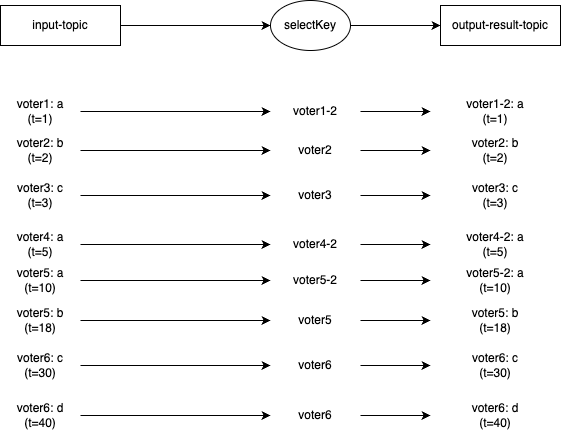

The diagram above was exported from draw.io. Its source (the exported page's mxGraphModel, read from the mxfile embedded in the PNG):
<mxGraphModel dx="524" dy="995" grid="1" gridSize="10" guides="1" tooltips="1" connect="1" arrows="1" fold="1" page="1" pageScale="1" pageWidth="1169" pageHeight="827" math="0" shadow="0">
  <root>
    <mxCell id="0" />
    <mxCell id="1" parent="0" />
    <mxCell id="pKS4B4EWEE2jMQGI_RAB-51" style="edgeStyle=orthogonalEdgeStyle;rounded=0;orthogonalLoop=1;jettySize=auto;html=1;entryX=0;entryY=0.5;entryDx=0;entryDy=0;strokeColor=#000000;fontColor=#000000;" parent="1" source="pKS4B4EWEE2jMQGI_RAB-52" target="pKS4B4EWEE2jMQGI_RAB-54" edge="1">
      <mxGeometry relative="1" as="geometry" />
    </mxCell>
    <mxCell id="pKS4B4EWEE2jMQGI_RAB-52" value="&lt;div&gt;&lt;font&gt;input-topic&lt;/font&gt;&lt;/div&gt;" style="rounded=0;whiteSpace=wrap;html=1;strokeColor=#000000;fontColor=#000000;" parent="1" vertex="1">
      <mxGeometry x="80" y="160" width="120" height="40" as="geometry" />
    </mxCell>
    <mxCell id="UVN9ZvTIUVG2hzxVgpi9-4" style="edgeStyle=orthogonalEdgeStyle;rounded=0;orthogonalLoop=1;jettySize=auto;html=1;entryX=0;entryY=0.5;entryDx=0;entryDy=0;" parent="1" source="pKS4B4EWEE2jMQGI_RAB-54" target="cnL0BJFdg0d7fFRK8mFJ-2" edge="1">
      <mxGeometry relative="1" as="geometry" />
    </mxCell>
    <mxCell id="pKS4B4EWEE2jMQGI_RAB-54" value="selectKey" style="ellipse;whiteSpace=wrap;html=1;strokeColor=#000000;fontColor=#000000;" parent="1" vertex="1">
      <mxGeometry x="350" y="155" width="80" height="50" as="geometry" />
    </mxCell>
    <mxCell id="cnL0BJFdg0d7fFRK8mFJ-2" value="output-result-topic" style="rounded=0;whiteSpace=wrap;html=1;strokeColor=#000000;fontColor=#000000;" parent="1" vertex="1">
      <mxGeometry x="520" y="160" width="120" height="40" as="geometry" />
    </mxCell>
    <mxCell id="Bi6lJuceC_sSA9WiSDit-1" style="edgeStyle=orthogonalEdgeStyle;rounded=0;orthogonalLoop=1;jettySize=auto;html=1;entryX=0;entryY=0.5;entryDx=0;entryDy=0;" parent="1" source="Bi6lJuceC_sSA9WiSDit-2" target="Bi6lJuceC_sSA9WiSDit-4" edge="1">
      <mxGeometry relative="1" as="geometry" />
    </mxCell>
    <mxCell id="Bi6lJuceC_sSA9WiSDit-2" value="voter1: a&lt;div&gt;(t=1)&lt;/div&gt;" style="text;html=1;align=center;verticalAlign=middle;whiteSpace=wrap;rounded=0;fontColor=#000000;" parent="1" vertex="1">
      <mxGeometry x="80" y="251" width="80" height="30" as="geometry" />
    </mxCell>
    <mxCell id="Bi6lJuceC_sSA9WiSDit-3" style="edgeStyle=orthogonalEdgeStyle;rounded=0;orthogonalLoop=1;jettySize=auto;html=1;" parent="1" source="Bi6lJuceC_sSA9WiSDit-4" target="Bi6lJuceC_sSA9WiSDit-5" edge="1">
      <mxGeometry relative="1" as="geometry" />
    </mxCell>
    <mxCell id="Bi6lJuceC_sSA9WiSDit-4" value="voter1-2" style="text;html=1;align=center;verticalAlign=middle;whiteSpace=wrap;rounded=0;fontColor=#000000;" parent="1" vertex="1">
      <mxGeometry x="350" y="251" width="90" height="30" as="geometry" />
    </mxCell>
    <mxCell id="Bi6lJuceC_sSA9WiSDit-5" value="&lt;div&gt;&lt;span style=&quot;background-color: initial;&quot;&gt;voter1-2: a&lt;/span&gt;&lt;/div&gt;&lt;div&gt;&lt;span style=&quot;background-color: initial;&quot;&gt;(t=1)&lt;/span&gt;&lt;br&gt;&lt;/div&gt;" style="text;html=1;align=center;verticalAlign=middle;whiteSpace=wrap;rounded=0;fontColor=#000000;" parent="1" vertex="1">
      <mxGeometry x="510" y="251" width="130" height="30" as="geometry" />
    </mxCell>
    <mxCell id="Bi6lJuceC_sSA9WiSDit-6" style="edgeStyle=orthogonalEdgeStyle;rounded=0;orthogonalLoop=1;jettySize=auto;html=1;entryX=0;entryY=0.5;entryDx=0;entryDy=0;" parent="1" source="Bi6lJuceC_sSA9WiSDit-7" target="Bi6lJuceC_sSA9WiSDit-9" edge="1">
      <mxGeometry relative="1" as="geometry" />
    </mxCell>
    <mxCell id="Bi6lJuceC_sSA9WiSDit-7" value="voter2: b&lt;div&gt;(t=2)&lt;/div&gt;" style="text;html=1;align=center;verticalAlign=middle;whiteSpace=wrap;rounded=0;fontColor=#000000;" parent="1" vertex="1">
      <mxGeometry x="80" y="290" width="80" height="30" as="geometry" />
    </mxCell>
    <mxCell id="Bi6lJuceC_sSA9WiSDit-8" style="edgeStyle=orthogonalEdgeStyle;rounded=0;orthogonalLoop=1;jettySize=auto;html=1;entryX=0;entryY=0.5;entryDx=0;entryDy=0;" parent="1" source="Bi6lJuceC_sSA9WiSDit-9" target="Bi6lJuceC_sSA9WiSDit-10" edge="1">
      <mxGeometry relative="1" as="geometry" />
    </mxCell>
    <mxCell id="Bi6lJuceC_sSA9WiSDit-9" value="voter2" style="text;html=1;align=center;verticalAlign=middle;whiteSpace=wrap;rounded=0;fontColor=#000000;" parent="1" vertex="1">
      <mxGeometry x="350" y="290" width="90" height="30" as="geometry" />
    </mxCell>
    <mxCell id="Bi6lJuceC_sSA9WiSDit-10" value="&lt;div&gt;&lt;span style=&quot;background-color: initial;&quot;&gt;voter2: b&lt;/span&gt;&lt;/div&gt;&lt;div&gt;&lt;span style=&quot;background-color: initial;&quot;&gt;(t=2)&lt;/span&gt;&lt;br&gt;&lt;/div&gt;" style="text;html=1;align=center;verticalAlign=middle;whiteSpace=wrap;rounded=0;fontColor=#000000;" parent="1" vertex="1">
      <mxGeometry x="510" y="290" width="130" height="30" as="geometry" />
    </mxCell>
    <mxCell id="Bi6lJuceC_sSA9WiSDit-11" style="edgeStyle=orthogonalEdgeStyle;rounded=0;orthogonalLoop=1;jettySize=auto;html=1;entryX=0;entryY=0.5;entryDx=0;entryDy=0;" parent="1" source="Bi6lJuceC_sSA9WiSDit-12" target="Bi6lJuceC_sSA9WiSDit-14" edge="1">
      <mxGeometry relative="1" as="geometry" />
    </mxCell>
    <mxCell id="Bi6lJuceC_sSA9WiSDit-12" value="voter3: c&lt;div&gt;(t=3)&lt;/div&gt;" style="text;html=1;align=center;verticalAlign=middle;whiteSpace=wrap;rounded=0;fontColor=#000000;" parent="1" vertex="1">
      <mxGeometry x="80" y="335" width="80" height="30" as="geometry" />
    </mxCell>
    <mxCell id="Bi6lJuceC_sSA9WiSDit-13" style="edgeStyle=orthogonalEdgeStyle;rounded=0;orthogonalLoop=1;jettySize=auto;html=1;" parent="1" source="Bi6lJuceC_sSA9WiSDit-14" target="Bi6lJuceC_sSA9WiSDit-15" edge="1">
      <mxGeometry relative="1" as="geometry" />
    </mxCell>
    <mxCell id="Bi6lJuceC_sSA9WiSDit-14" value="voter3" style="text;html=1;align=center;verticalAlign=middle;whiteSpace=wrap;rounded=0;fontColor=#000000;" parent="1" vertex="1">
      <mxGeometry x="350" y="335" width="90" height="30" as="geometry" />
    </mxCell>
    <mxCell id="Bi6lJuceC_sSA9WiSDit-15" value="&lt;div&gt;&lt;span style=&quot;background-color: initial;&quot;&gt;voter3: c&lt;/span&gt;&lt;/div&gt;&lt;div&gt;&lt;span style=&quot;background-color: initial;&quot;&gt;(t=3)&lt;/span&gt;&lt;br&gt;&lt;/div&gt;" style="text;html=1;align=center;verticalAlign=middle;whiteSpace=wrap;rounded=0;fontColor=#000000;" parent="1" vertex="1">
      <mxGeometry x="510" y="330" width="130" height="40" as="geometry" />
    </mxCell>
    <mxCell id="Bi6lJuceC_sSA9WiSDit-16" style="edgeStyle=orthogonalEdgeStyle;rounded=0;orthogonalLoop=1;jettySize=auto;html=1;entryX=0;entryY=0.5;entryDx=0;entryDy=0;" parent="1" source="Bi6lJuceC_sSA9WiSDit-17" target="Bi6lJuceC_sSA9WiSDit-19" edge="1">
      <mxGeometry relative="1" as="geometry" />
    </mxCell>
    <mxCell id="Bi6lJuceC_sSA9WiSDit-17" value="voter4: a&lt;div&gt;(t=5)&lt;/div&gt;" style="text;html=1;align=center;verticalAlign=middle;whiteSpace=wrap;rounded=0;fontColor=#000000;" parent="1" vertex="1">
      <mxGeometry x="80" y="384" width="80" height="30" as="geometry" />
    </mxCell>
    <mxCell id="Bi6lJuceC_sSA9WiSDit-18" style="edgeStyle=orthogonalEdgeStyle;rounded=0;orthogonalLoop=1;jettySize=auto;html=1;" parent="1" source="Bi6lJuceC_sSA9WiSDit-19" target="Bi6lJuceC_sSA9WiSDit-20" edge="1">
      <mxGeometry relative="1" as="geometry" />
    </mxCell>
    <mxCell id="Bi6lJuceC_sSA9WiSDit-19" value="voter4-2" style="text;html=1;align=center;verticalAlign=middle;whiteSpace=wrap;rounded=0;fontColor=#000000;" parent="1" vertex="1">
      <mxGeometry x="350" y="384" width="90" height="30" as="geometry" />
    </mxCell>
    <mxCell id="Bi6lJuceC_sSA9WiSDit-20" value="&lt;div&gt;&lt;span style=&quot;background-color: initial;&quot;&gt;voter4-2: a&lt;/span&gt;&lt;/div&gt;&lt;div&gt;&lt;span style=&quot;background-color: initial;&quot;&gt;(t=5&lt;/span&gt;&lt;span style=&quot;background-color: initial; text-wrap: nowrap; color: rgba(0, 0, 0, 0); font-family: monospace; font-size: 0px; text-align: start;&quot;&gt;%3CmxGraphModel%3E%3Croot%3E%3CmxCell%20id%3D%220%22%2F%3E%3CmxCell%20id%3D%221%22%20parent%3D%220%22%2F%3E%3CmxCell%20id%3D%222%22%20style%3D%22edgeStyle%3DorthogonalEdgeStyle%3Brounded%3D0%3BorthogonalLoop%3D1%3BjettySize%3Dauto%3Bhtml%3D1%3BentryX%3D0%3BentryY%3D0.5%3BentryDx%3D0%3BentryDy%3D0%3B%22%20edge%3D%221%22%20source%3D%223%22%20target%3D%225%22%20parent%3D%221%22%3E%3CmxGeometry%20relative%3D%221%22%20as%3D%22geometry%22%2F%3E%3C%2FmxCell%3E%3CmxCell%20id%3D%223%22%20value%3D%22voter3%3A%20c%26lt%3Bdiv%26gt%3B(t%3D3)%26lt%3B%2Fdiv%26gt%3B%22%20style%3D%22text%3Bhtml%3D1%3Balign%3Dcenter%3BverticalAlign%3Dmiddle%3BwhiteSpace%3Dwrap%3Brounded%3D0%3BfontColor%3D%23000000%3B%22%20vertex%3D%221%22%20parent%3D%221%22%3E%3CmxGeometry%20x%3D%2280%22%20y%3D%22330%22%20width%3D%2280%22%20height%3D%2230%22%20as%3D%22geometry%22%2F%3E%3C%2FmxCell%3E%3CmxCell%20id%3D%224%22%20style%3D%22edgeStyle%3DorthogonalEdgeStyle%3Brounded%3D0%3BorthogonalLoop%3D1%3BjettySize%3Dauto%3Bhtml%3D1%3B%22%20edge%3D%221%22%20source%3D%225%22%20target%3D%226%22%20parent%3D%221%22%3E%3CmxGeometry%20relative%3D%221%22%20as%3D%22geometry%22%2F%3E%3C%2FmxCell%3E%3CmxCell%20id%3D%225%22%20value%3D%22branch-other%22%20style%3D%22text%3Bhtml%3D1%3Balign%3Dcenter%3BverticalAlign%3Dmiddle%3BwhiteSpace%3Dwrap%3Brounded%3D0%3BfontColor%3D%23000000%3B%22%20vertex%3D%221%22%20parent%3D%221%22%3E%3CmxGeometry%20x%3D%22350%22%20y%3D%22330%22%20width%3D%2280%22%20height%3D%2230%22%20as%3D%22geometry%22%2F%3E%3C%2FmxCell%3E%3CmxCell%20id%3D%226%22%20value%3D%22%26lt%3Bdiv%26gt%3Boutput-other-topic%26lt%3Bbr%26gt%3B%26lt%3B%2Fdiv%26gt%3Bvoter3%3A%20c%26lt%3Bspan%20style%3D%26quot%3Bbackground-color%3A%20initial%3B%26quot%3B%26gt%3B(t%3D3)%26lt%3B%2Fspan%26gt%3B%22%20style%3D%22text%3Bhtml%3D1%3Balign%3Dcenter%3BverticalAlign%3Dmiddle%3BwhiteSpace%3Dwrap%3Brounded%3D0%3BfontColor%3D%23000000%3B%22%20vertex%3D%221%22%20parent%3D%221%22%3E%3CmxGeometry%20x%3D%22510%22%20y%3D%22330%22%20width%3D%22130%22%20height%3D%2230%22%20as%3D%22geometry%22%2F%3E%3C%2FmxCell%3E%3C%2Froot%3E%3C%2FmxGraphModel%3E&lt;/span&gt;&lt;span style=&quot;background-color: initial;&quot;&gt;)&lt;/span&gt;&lt;br&gt;&lt;/div&gt;" style="text;html=1;align=center;verticalAlign=middle;whiteSpace=wrap;rounded=0;fontColor=#000000;" parent="1" vertex="1">
      <mxGeometry x="510" y="384" width="130" height="30" as="geometry" />
    </mxCell>
    <mxCell id="Bi6lJuceC_sSA9WiSDit-21" style="edgeStyle=orthogonalEdgeStyle;rounded=0;orthogonalLoop=1;jettySize=auto;html=1;entryX=0;entryY=0.5;entryDx=0;entryDy=0;" parent="1" source="Bi6lJuceC_sSA9WiSDit-22" target="Bi6lJuceC_sSA9WiSDit-24" edge="1">
      <mxGeometry relative="1" as="geometry" />
    </mxCell>
    <mxCell id="Bi6lJuceC_sSA9WiSDit-22" value="voter5: a&lt;div&gt;(t=10)&lt;/div&gt;" style="text;html=1;align=center;verticalAlign=middle;whiteSpace=wrap;rounded=0;fontColor=#000000;" parent="1" vertex="1">
      <mxGeometry x="80" y="420" width="80" height="30" as="geometry" />
    </mxCell>
    <mxCell id="Bi6lJuceC_sSA9WiSDit-23" style="edgeStyle=orthogonalEdgeStyle;rounded=0;orthogonalLoop=1;jettySize=auto;html=1;" parent="1" source="Bi6lJuceC_sSA9WiSDit-24" target="Bi6lJuceC_sSA9WiSDit-25" edge="1">
      <mxGeometry relative="1" as="geometry" />
    </mxCell>
    <mxCell id="Bi6lJuceC_sSA9WiSDit-24" value="voter5-2" style="text;html=1;align=center;verticalAlign=middle;whiteSpace=wrap;rounded=0;fontColor=#000000;" parent="1" vertex="1">
      <mxGeometry x="350" y="420" width="90" height="30" as="geometry" />
    </mxCell>
    <mxCell id="Bi6lJuceC_sSA9WiSDit-25" value="&lt;div&gt;&lt;span style=&quot;background-color: initial;&quot;&gt;voter5-2: a&lt;/span&gt;&lt;/div&gt;&lt;div&gt;&lt;span style=&quot;background-color: initial;&quot;&gt;(t=10)&lt;/span&gt;&lt;br&gt;&lt;/div&gt;" style="text;html=1;align=center;verticalAlign=middle;whiteSpace=wrap;rounded=0;fontColor=#000000;" parent="1" vertex="1">
      <mxGeometry x="510" y="420" width="130" height="30" as="geometry" />
    </mxCell>
    <mxCell id="Bi6lJuceC_sSA9WiSDit-26" style="edgeStyle=orthogonalEdgeStyle;rounded=0;orthogonalLoop=1;jettySize=auto;html=1;entryX=0;entryY=0.5;entryDx=0;entryDy=0;" parent="1" source="Bi6lJuceC_sSA9WiSDit-27" target="Bi6lJuceC_sSA9WiSDit-29" edge="1">
      <mxGeometry relative="1" as="geometry" />
    </mxCell>
    <mxCell id="Bi6lJuceC_sSA9WiSDit-27" value="voter5: b&lt;div&gt;(t=18)&lt;/div&gt;" style="text;html=1;align=center;verticalAlign=middle;whiteSpace=wrap;rounded=0;fontColor=#000000;" parent="1" vertex="1">
      <mxGeometry x="80" y="460" width="80" height="30" as="geometry" />
    </mxCell>
    <mxCell id="Bi6lJuceC_sSA9WiSDit-28" style="edgeStyle=orthogonalEdgeStyle;rounded=0;orthogonalLoop=1;jettySize=auto;html=1;" parent="1" source="Bi6lJuceC_sSA9WiSDit-29" target="Bi6lJuceC_sSA9WiSDit-30" edge="1">
      <mxGeometry relative="1" as="geometry" />
    </mxCell>
    <mxCell id="Bi6lJuceC_sSA9WiSDit-29" value="voter5" style="text;html=1;align=center;verticalAlign=middle;whiteSpace=wrap;rounded=0;fontColor=#000000;" parent="1" vertex="1">
      <mxGeometry x="350" y="460" width="90" height="30" as="geometry" />
    </mxCell>
    <mxCell id="Bi6lJuceC_sSA9WiSDit-30" value="&lt;div&gt;&lt;span style=&quot;background-color: initial;&quot;&gt;voter5: b&lt;/span&gt;&lt;/div&gt;&lt;div&gt;&lt;span style=&quot;background-color: initial;&quot;&gt;(t=18)&lt;/span&gt;&lt;br&gt;&lt;/div&gt;" style="text;html=1;align=center;verticalAlign=middle;whiteSpace=wrap;rounded=0;fontColor=#000000;" parent="1" vertex="1">
      <mxGeometry x="510" y="460" width="130" height="30" as="geometry" />
    </mxCell>
    <mxCell id="Bi6lJuceC_sSA9WiSDit-31" style="edgeStyle=orthogonalEdgeStyle;rounded=0;orthogonalLoop=1;jettySize=auto;html=1;entryX=0;entryY=0.5;entryDx=0;entryDy=0;" parent="1" source="Bi6lJuceC_sSA9WiSDit-32" target="Bi6lJuceC_sSA9WiSDit-34" edge="1">
      <mxGeometry relative="1" as="geometry" />
    </mxCell>
    <mxCell id="Bi6lJuceC_sSA9WiSDit-32" value="voter6: c&lt;div&gt;(t=30)&lt;/div&gt;" style="text;html=1;align=center;verticalAlign=middle;whiteSpace=wrap;rounded=0;fontColor=#000000;" parent="1" vertex="1">
      <mxGeometry x="80" y="505" width="80" height="30" as="geometry" />
    </mxCell>
    <mxCell id="Bi6lJuceC_sSA9WiSDit-33" style="edgeStyle=orthogonalEdgeStyle;rounded=0;orthogonalLoop=1;jettySize=auto;html=1;" parent="1" source="Bi6lJuceC_sSA9WiSDit-34" target="Bi6lJuceC_sSA9WiSDit-35" edge="1">
      <mxGeometry relative="1" as="geometry" />
    </mxCell>
    <mxCell id="Bi6lJuceC_sSA9WiSDit-34" value="voter6" style="text;html=1;align=center;verticalAlign=middle;whiteSpace=wrap;rounded=0;fontColor=#000000;" parent="1" vertex="1">
      <mxGeometry x="350" y="505" width="90" height="30" as="geometry" />
    </mxCell>
    <mxCell id="Bi6lJuceC_sSA9WiSDit-35" value="&lt;div&gt;&lt;span style=&quot;background-color: initial;&quot;&gt;voter6: c&lt;/span&gt;&lt;/div&gt;&lt;div&gt;&lt;span style=&quot;background-color: initial;&quot;&gt;(t=30)&lt;/span&gt;&lt;br&gt;&lt;/div&gt;" style="text;html=1;align=center;verticalAlign=middle;whiteSpace=wrap;rounded=0;fontColor=#000000;" parent="1" vertex="1">
      <mxGeometry x="510" y="500" width="130" height="40" as="geometry" />
    </mxCell>
    <mxCell id="Bi6lJuceC_sSA9WiSDit-36" style="edgeStyle=orthogonalEdgeStyle;rounded=0;orthogonalLoop=1;jettySize=auto;html=1;entryX=0;entryY=0.5;entryDx=0;entryDy=0;" parent="1" source="Bi6lJuceC_sSA9WiSDit-37" target="Bi6lJuceC_sSA9WiSDit-39" edge="1">
      <mxGeometry relative="1" as="geometry" />
    </mxCell>
    <mxCell id="Bi6lJuceC_sSA9WiSDit-37" value="voter6: d&lt;div&gt;(t=40)&lt;/div&gt;" style="text;html=1;align=center;verticalAlign=middle;whiteSpace=wrap;rounded=0;fontColor=#000000;" parent="1" vertex="1">
      <mxGeometry x="80" y="555" width="80" height="30" as="geometry" />
    </mxCell>
    <mxCell id="Bi6lJuceC_sSA9WiSDit-38" style="edgeStyle=orthogonalEdgeStyle;rounded=0;orthogonalLoop=1;jettySize=auto;html=1;" parent="1" source="Bi6lJuceC_sSA9WiSDit-39" target="Bi6lJuceC_sSA9WiSDit-40" edge="1">
      <mxGeometry relative="1" as="geometry" />
    </mxCell>
    <mxCell id="Bi6lJuceC_sSA9WiSDit-39" value="voter6" style="text;html=1;align=center;verticalAlign=middle;whiteSpace=wrap;rounded=0;fontColor=#000000;" parent="1" vertex="1">
      <mxGeometry x="350" y="555" width="90" height="30" as="geometry" />
    </mxCell>
    <mxCell id="Bi6lJuceC_sSA9WiSDit-40" value="&lt;div&gt;&lt;span style=&quot;background-color: initial;&quot;&gt;voter6: d&lt;/span&gt;&lt;/div&gt;&lt;div&gt;&lt;span style=&quot;background-color: initial;&quot;&gt;(t=40)&lt;/span&gt;&lt;/div&gt;" style="text;html=1;align=center;verticalAlign=middle;whiteSpace=wrap;rounded=0;fontColor=#000000;" parent="1" vertex="1">
      <mxGeometry x="510" y="550" width="130" height="40" as="geometry" />
    </mxCell>
  </root>
</mxGraphModel>